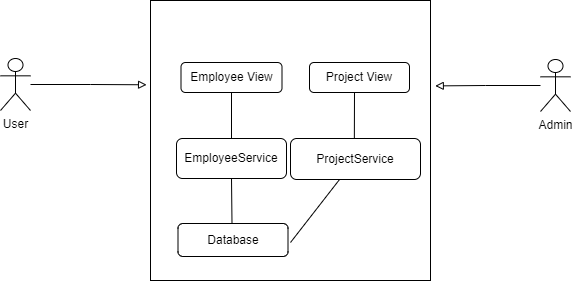

The diagram above was exported from draw.io. Its source (the exported page's mxGraphModel, read from the mxfile embedded in the PNG):
<mxGraphModel dx="1038" dy="489" grid="1" gridSize="10" guides="1" tooltips="1" connect="1" arrows="1" fold="1" page="1" pageScale="1" pageWidth="850" pageHeight="1100" math="0" shadow="0">
  <root>
    <mxCell id="0" />
    <mxCell id="1" parent="0" />
    <mxCell id="fF-TpLbZLqra_Yno3N1s-22" style="edgeStyle=orthogonalEdgeStyle;rounded=0;orthogonalLoop=1;jettySize=auto;html=1;endArrow=block;endFill=0;entryX=-0.014;entryY=0.301;entryDx=0;entryDy=0;entryPerimeter=0;" parent="1" source="fF-TpLbZLqra_Yno3N1s-1" target="fF-TpLbZLqra_Yno3N1s-30" edge="1">
      <mxGeometry relative="1" as="geometry" />
    </mxCell>
    <mxCell id="fF-TpLbZLqra_Yno3N1s-1" value="User" style="shape=umlActor;verticalLabelPosition=bottom;verticalAlign=top;html=1;outlineConnect=0;" parent="1" vertex="1">
      <mxGeometry x="80" y="76" width="30" height="52" as="geometry" />
    </mxCell>
    <mxCell id="fF-TpLbZLqra_Yno3N1s-27" style="edgeStyle=orthogonalEdgeStyle;rounded=0;orthogonalLoop=1;jettySize=auto;html=1;entryX=1.017;entryY=0.305;entryDx=0;entryDy=0;endArrow=block;endFill=0;entryPerimeter=0;" parent="1" source="fF-TpLbZLqra_Yno3N1s-26" target="fF-TpLbZLqra_Yno3N1s-30" edge="1">
      <mxGeometry relative="1" as="geometry" />
    </mxCell>
    <mxCell id="fF-TpLbZLqra_Yno3N1s-30" value="" style="whiteSpace=wrap;html=1;aspect=fixed;" parent="1" vertex="1">
      <mxGeometry x="230" y="18" width="280" height="280" as="geometry" />
    </mxCell>
    <mxCell id="fF-TpLbZLqra_Yno3N1s-26" value="Admin" style="shape=umlActor;verticalLabelPosition=bottom;verticalAlign=top;html=1;outlineConnect=0;" parent="1" vertex="1">
      <mxGeometry x="620" y="77" width="30" height="52" as="geometry" />
    </mxCell>
    <mxCell id="fF-TpLbZLqra_Yno3N1s-3" value="Employee View" style="rounded=1;whiteSpace=wrap;html=1;" parent="1" vertex="1">
      <mxGeometry x="260.5" y="80" width="101" height="30" as="geometry" />
    </mxCell>
    <mxCell id="fF-TpLbZLqra_Yno3N1s-4" style="edgeStyle=orthogonalEdgeStyle;rounded=0;orthogonalLoop=1;jettySize=auto;html=1;exitX=0.5;exitY=1;exitDx=0;exitDy=0;dashed=1;endArrow=block;endFill=0;" parent="1" source="fF-TpLbZLqra_Yno3N1s-3" target="fF-TpLbZLqra_Yno3N1s-3" edge="1">
      <mxGeometry relative="1" as="geometry" />
    </mxCell>
    <mxCell id="fF-TpLbZLqra_Yno3N1s-6" value="EmployeeService" style="rounded=1;whiteSpace=wrap;html=1;" parent="1" vertex="1">
      <mxGeometry x="256" y="156" width="110" height="40" as="geometry" />
    </mxCell>
    <mxCell id="fF-TpLbZLqra_Yno3N1s-9" value="" style="endArrow=none;html=1;rounded=0;exitX=0.5;exitY=1;exitDx=0;exitDy=0;entryX=0.5;entryY=0;entryDx=0;entryDy=0;" parent="1" source="fF-TpLbZLqra_Yno3N1s-3" target="fF-TpLbZLqra_Yno3N1s-6" edge="1">
      <mxGeometry width="50" height="50" relative="1" as="geometry">
        <mxPoint x="280" y="310" as="sourcePoint" />
        <mxPoint x="330" y="260" as="targetPoint" />
      </mxGeometry>
    </mxCell>
    <mxCell id="fF-TpLbZLqra_Yno3N1s-11" value="Database" style="rounded=1;whiteSpace=wrap;html=1;" parent="1" vertex="1">
      <mxGeometry x="257.5" y="241" width="110" height="33" as="geometry" />
    </mxCell>
    <mxCell id="fF-TpLbZLqra_Yno3N1s-20" value="" style="endArrow=none;html=1;rounded=0;entryX=0.5;entryY=1;entryDx=0;entryDy=0;" parent="1" target="fF-TpLbZLqra_Yno3N1s-6" edge="1">
      <mxGeometry width="50" height="50" relative="1" as="geometry">
        <mxPoint x="311.5" y="241" as="sourcePoint" />
        <mxPoint x="312" y="190" as="targetPoint" />
      </mxGeometry>
    </mxCell>
    <mxCell id="fF-TpLbZLqra_Yno3N1s-23" value="Project View" style="rounded=1;whiteSpace=wrap;html=1;" parent="1" vertex="1">
      <mxGeometry x="389" y="80" width="100" height="30" as="geometry" />
    </mxCell>
    <mxCell id="fF-TpLbZLqra_Yno3N1s-25" value="" style="endArrow=none;html=1;rounded=0;" parent="1" edge="1">
      <mxGeometry width="50" height="50" relative="1" as="geometry">
        <mxPoint x="433.8496240601503" y="156" as="sourcePoint" />
        <mxPoint x="434" y="110" as="targetPoint" />
      </mxGeometry>
    </mxCell>
    <mxCell id="oZFKzlXZs0PgSqdSbCLG-1" value="ProjectService" style="rounded=1;whiteSpace=wrap;html=1;fontSize=12;" vertex="1" parent="1">
      <mxGeometry x="370" y="156" width="130" height="41" as="geometry" />
    </mxCell>
    <mxCell id="oZFKzlXZs0PgSqdSbCLG-3" value="" style="endArrow=none;html=1;rounded=0;fontSize=12;" edge="1" parent="1" target="oZFKzlXZs0PgSqdSbCLG-1">
      <mxGeometry width="50" height="50" relative="1" as="geometry">
        <mxPoint x="370" y="260" as="sourcePoint" />
        <mxPoint x="420" y="210" as="targetPoint" />
        <Array as="points" />
      </mxGeometry>
    </mxCell>
  </root>
</mxGraphModel>